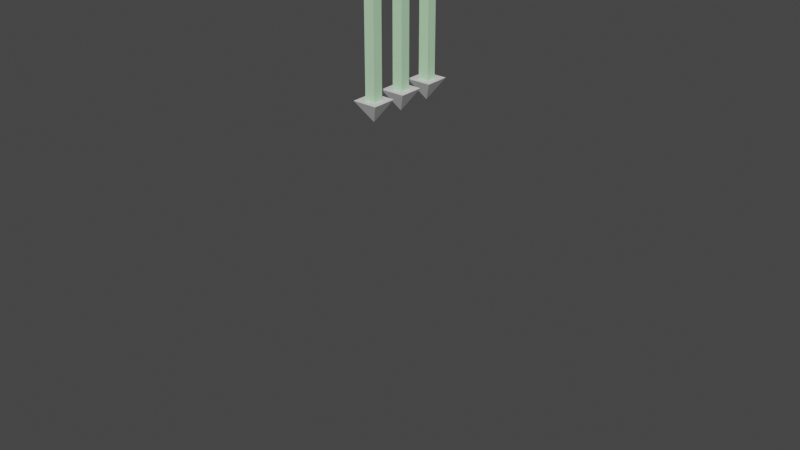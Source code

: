 # Source: Arrow.blend  (saved by Blender 3.3.6; exported with 4.5.12 LTS)
import bpy
from mathutils import Matrix  # noqa: F401  (used for matrix-valued properties, if any)

bpy.ops.wm.read_factory_settings(use_empty=True)
scene = bpy.context.scene
scene.name = 'Scene'

# ---- collections
col_collection = bpy.data.collections.new('Collection'); scene.collection.children.link(col_collection)

# ---- materials (node trees are filled in below, after node groups)
mat_mat_1 = bpy.data.materials.new('Mat_1')
mat_mat_1.alpha_threshold = 0.0
mat_mat_1.use_transparent_shadow = False
mat_mat_1.roughness = 0.5
mat_mat_1.line_color = (0.0, 0.0, 0.0, 1.0)
mat_mat_2 = bpy.data.materials.new('Mat_2')
mat_mat_2.use_transparent_shadow = False
mat_mat_3 = bpy.data.materials.new('Mat_3')
mat_mat_3.use_transparent_shadow = False

# ---- material node trees
mat_mat_1.use_nodes = True; mat_mat_1.node_tree.nodes.clear()
_N = mat_mat_1.node_tree.nodes; _L = mat_mat_1.node_tree.links
n0 = _N.new('ShaderNodeOutputMaterial'); n0.name = 'Material Output'; n0.location = (300, 300)
n1 = _N.new('ShaderNodeBsdfPrincipled'); n1.name = 'Principled BSDF'; n1.location = (10, 300)
n1.distribution = 'GGX'
n1.subsurface_method = 'RANDOM_WALK_SKIN'
n1.inputs[3].default_value = 1.45
n1.inputs[27].default_value = (0.0, 0.0, 0.0, 1.0)
n1.inputs[28].default_value = 1.0
_L.new(n1.outputs[0], n0.inputs[0])
n0.is_active_output = True
mat_mat_2.use_nodes = True; mat_mat_2.node_tree.nodes.clear()
_N = mat_mat_2.node_tree.nodes; _L = mat_mat_2.node_tree.links
n0 = _N.new('ShaderNodeBsdfPrincipled'); n0.name = 'プリンシプルBSDF'; n0.location = (10, 300)
n0.distribution = 'GGX'
n0.subsurface_method = 'RANDOM_WALK_SKIN'
n0.inputs[0].default_value = (0.5, 0.8, 0.5, 1.0)
n0.inputs[3].default_value = 1.45
n0.inputs[27].default_value = (0.0, 0.0, 0.0, 1.0)
n0.inputs[28].default_value = 1.0
n1 = _N.new('ShaderNodeOutputMaterial'); n1.name = 'マテリアル出力'; n1.location = (300, 300)
_L.new(n0.outputs[0], n1.inputs[0])
n1.is_active_output = True
mat_mat_3.use_nodes = True; mat_mat_3.node_tree.nodes.clear()
_N = mat_mat_3.node_tree.nodes; _L = mat_mat_3.node_tree.links
n0 = _N.new('ShaderNodeBsdfPrincipled'); n0.name = 'プリンシプルBSDF'; n0.location = (10, 300)
n0.distribution = 'GGX'
n0.subsurface_method = 'RANDOM_WALK_SKIN'
n0.inputs[0].default_value = (0.8, 0.5, 0.5, 1.0)
n0.inputs[3].default_value = 1.45
n0.inputs[27].default_value = (0.0, 0.0, 0.0, 1.0)
n0.inputs[28].default_value = 1.0
n1 = _N.new('ShaderNodeOutputMaterial'); n1.name = 'マテリアル出力'; n1.location = (300, 300)
_L.new(n0.outputs[0], n1.inputs[0])
n1.is_active_output = True

# ---- world
world_world = bpy.data.worlds.new('World'); scene.world = world_world
world_world.use_nodes = True; world_world.node_tree.nodes.clear()
_N = world_world.node_tree.nodes; _L = world_world.node_tree.links
n0 = _N.new('ShaderNodeOutputWorld'); n0.name = 'World Output'; n0.location = (300, 300)
n1 = _N.new('ShaderNodeBackground'); n1.name = 'Background'; n1.location = (10, 300)
n1.inputs[0].default_value = (0.05088, 0.05088, 0.05088, 1.0)
_L.new(n1.outputs[0], n0.inputs[0])
n0.is_active_output = True
world_world.color = (0.05088, 0.05088, 0.05088)
world_world.use_sun_shadow = False
world_world.sun_shadow_jitter_overblur = 0.0

# ---- meshes
me_arrow = bpy.data.meshes.new('Arrow')
me_arrow.from_pydata([(0.025, -0.025, -0.5621), (0.035, -0.00875, 0.1754), (-0.035, -0.00875, 0.1754), (-0.025, -0.025, -0.5621), (0.025, 0.025, -0.5621), (0.035, 0.00875, 0.1754), (-0.025, 0.025, -0.5621), (-0.035, 0.00875, 0.1754), (0.05, -0.0125, 0.3004), (0.025, -0.025, 0.3379), (-0.025, -0.025, 0.3379), (-0.05, -0.0125, 0.3004), (0.05, 0.0125, 0.3004), (0.025, 0.025, 0.3379), (-0.025, 0.025, 0.3379), (-0.05, 0.0125, 0.3004), (0.06036, 0.06036, -0.5621), (0.06036, -0.06036, -0.5621), (-0.06036, -0.06036, -0.5621), (-0.06036, 0.06036, -0.5621), (-1.166e-07, 0.0, -0.6621), (0.025, 0.00875, 0.1754), (0.025, -0.00875, 0.1754), (0.025, -0.0125, 0.3004), (0.025, 0.0125, 0.3004), (-0.025, 0.00875, 0.1754), (-0.025, -0.00875, 0.1754), (-0.025, -0.0125, 0.3004), (-0.025, 0.0125, 0.3004)], [], [(4, 0, 17, 16), (4, 6, 14, 13), (13, 14, 10, 9), (9, 10, 3, 0), (23, 9, 0, 4, 13, 24, 21, 22), (13, 9, 23, 24), (27, 10, 14, 28), (28, 14, 6, 3, 10, 27, 26, 25), (3, 6, 19, 18), (19, 16, 20), (17, 18, 20), (18, 19, 20), (16, 17, 20), (6, 4, 16, 19), (0, 3, 18, 17), (26, 2, 7, 25), (5, 1, 22, 21), (25, 7, 15, 28), (12, 5, 21, 24), (28, 15, 11, 27), (23, 8, 12, 24), (27, 11, 2, 26), (22, 1, 8, 23), (5, 12, 8, 1), (15, 7, 2, 11)])
me_arrow.polygons.foreach_set('material_index', [0, 1, 1, 1, 1, 1, 1, 1, 0, 0, 0, 0, 0, 0, 0, 2, 2, 2, 2, 2, 2, 2, 2, 2, 2])
_uv = me_arrow.uv_layers.new(name='UVマップ')
_uv.uv.foreach_set('vector', [0.125, 0.5, 0.125, 0.75, 0.125, 0.75, 0.125, 0.5, 0.375, 0.25, 0.625, 0.25, 0.625, 0.5, 0.375, 0.5, 0.375, 0.5, 0.625, 0.5, 0.625, 0.75, 0.375, 0.75, 0.375, 0.75, 0.625, 0.75, 0.625, 1.0, 0.375, 1.0, 0.3646, 0.6875, 0.375, 0.75, 0.125, 0.75, 0.125, 0.5, 0.375, 0.5, 0.3646, 0.5625, 0.3299, 0.5813, 0.3299, 0.6687, 0.375, 0.5, 0.375, 0.75, 0.3646, 0.6875, 0.3646, 0.5625, 0.6354, 0.6875, 0.625, 0.75, 0.625, 0.5, 0.6354, 0.5625, 0.6354, 0.5625, 0.625, 0.5, 0.875, 0.5, 0.875, 0.75, 0.625, 0.75, 0.6354, 0.6875, 0.6701, 0.6688, 0.6701, 0.5813, 0.875, 0.75, 0.875, 0.5, 0.875, 0.5, 0.875, 0.75, 0.625, 0.25, 0.375, 0.25, 0.625, 0.25, 0.375, 1.0, 0.625, 1.0, 0.375, 1.0, 0.875, 0.75, 0.875, 0.5, 0.875, 0.75, 0.125, 0.5, 0.125, 0.75, 0.125, 0.5, 0.625, 0.25, 0.375, 0.25, 0.375, 0.25, 0.625, 0.25, 0.375, 1.0, 0.625, 1.0, 0.625, 1.0, 0.375, 1.0, 0.5893, 0.0, 0.625, 0.0, 0.625, 0.25, 0.5893, 0.25, 0.375, 0.25, 0.375, 0.0, 0.4107, 0.0, 0.4107, 0.25, 0.5893, 0.25, 0.625, 0.25, 0.625, 0.5, 0.5625, 0.5, 0.375, 0.5, 0.375, 0.25, 0.4107, 0.25, 0.4375, 0.5, 0.5625, 0.5, 0.625, 0.5, 0.625, 0.75, 0.5625, 0.75, 0.4375, 0.75, 0.375, 0.75, 0.375, 0.5, 0.4375, 0.5, 0.5625, 0.75, 0.625, 0.75, 0.625, 1.0, 0.5893, 1.0, 0.4107, 1.0, 0.375, 1.0, 0.375, 0.75, 0.4375, 0.75, 0.125, 0.5, 0.375, 0.5, 0.375, 0.75, 0.125, 0.75, 0.625, 0.5, 0.875, 0.5, 0.875, 0.75, 0.625, 0.75])
_ca = me_arrow.color_attributes.new('色', 'BYTE_COLOR', 'CORNER')
_ca.data.foreach_set('color', [1.0, 1.0, 1.0, 1.0, 1.0, 1.0, 1.0, 1.0, 1.0, 1.0, 1.0, 1.0, 1.0, 1.0, 1.0, 1.0, 1.0, 1.0, 1.0, 1.0, 1.0, 1.0, 1.0, 1.0, 1.0, 1.0, 1.0, 1.0, 1.0, 1.0, 1.0, 1.0, 1.0, 1.0, 1.0, 1.0, 1.0, 1.0, 1.0, 1.0, 1.0, 1.0, 1.0, 1.0, 1.0, 1.0, 1.0, 1.0, 1.0, 1.0, 1.0, 1.0, 1.0, 1.0, 1.0, 1.0, 1.0, 1.0, 1.0, 1.0, 1.0, 1.0, 1.0, 1.0, 1.0, 1.0, 1.0, 1.0, 1.0, 1.0, 1.0, 1.0, 1.0, 1.0, 1.0, 1.0, 1.0, 1.0, 1.0, 1.0, 1.0, 1.0, 1.0, 1.0, 1.0, 1.0, 1.0, 1.0, 1.0, 1.0, 1.0, 1.0, 1.0, 1.0, 1.0, 1.0, 1.0, 1.0, 1.0, 1.0, 1.0, 1.0, 1.0, 1.0, 1.0, 1.0, 1.0, 1.0, 1.0, 1.0, 1.0, 1.0, 1.0, 1.0, 1.0, 1.0, 1.0, 1.0, 1.0, 1.0, 1.0, 1.0, 1.0, 1.0, 1.0, 1.0, 1.0, 1.0, 1.0, 1.0, 1.0, 1.0, 1.0, 1.0, 1.0, 1.0, 1.0, 1.0, 1.0, 1.0, 1.0, 1.0, 1.0, 1.0, 1.0, 1.0, 1.0, 1.0, 1.0, 1.0, 1.0, 1.0, 1.0, 1.0, 1.0, 1.0, 1.0, 1.0, 1.0, 1.0, 1.0, 1.0, 1.0, 1.0, 1.0, 1.0, 1.0, 1.0, 1.0, 1.0, 1.0, 1.0, 1.0, 1.0, 1.0, 1.0, 1.0, 1.0, 1.0, 1.0, 1.0, 1.0, 1.0, 1.0, 1.0, 1.0, 1.0, 1.0, 1.0, 1.0, 1.0, 1.0, 1.0, 1.0, 1.0, 1.0, 1.0, 1.0, 1.0, 1.0, 1.0, 1.0, 1.0, 1.0, 1.0, 1.0, 1.0, 1.0, 1.0, 1.0, 1.0, 1.0, 1.0, 1.0, 1.0, 1.0, 1.0, 1.0, 1.0, 1.0, 1.0, 1.0, 1.0, 1.0, 1.0, 1.0, 1.0, 1.0, 1.0, 1.0, 1.0, 1.0, 1.0, 1.0, 1.0, 1.0, 1.0, 1.0, 1.0, 1.0, 1.0, 1.0, 1.0, 1.0, 1.0, 1.0, 1.0, 1.0, 1.0, 1.0, 1.0, 1.0, 1.0, 1.0, 1.0, 1.0, 1.0, 1.0, 1.0, 1.0, 1.0, 1.0, 1.0, 1.0, 1.0, 1.0, 1.0, 1.0, 1.0, 1.0, 1.0, 1.0, 1.0, 1.0, 1.0, 1.0, 1.0, 1.0, 1.0, 1.0, 1.0, 1.0, 1.0, 1.0, 1.0, 1.0, 1.0, 1.0, 1.0, 1.0, 1.0, 1.0, 1.0, 1.0, 1.0, 1.0, 1.0, 1.0, 1.0, 1.0, 1.0, 1.0, 1.0, 1.0, 1.0, 1.0, 1.0, 1.0, 1.0, 1.0, 1.0, 1.0, 1.0, 1.0, 1.0, 1.0, 1.0, 1.0, 1.0, 1.0, 1.0, 1.0, 1.0, 1.0, 1.0, 1.0, 1.0, 1.0, 1.0, 1.0, 1.0, 1.0, 1.0, 1.0, 1.0, 1.0, 1.0, 1.0, 1.0, 1.0, 1.0, 1.0, 1.0, 1.0, 1.0, 1.0, 1.0, 1.0, 1.0, 1.0, 1.0, 1.0, 1.0, 1.0, 1.0, 1.0, 1.0, 1.0, 1.0, 1.0, 1.0, 1.0, 1.0, 1.0, 1.0, 1.0, 1.0, 1.0, 1.0, 1.0, 1.0, 1.0, 1.0, 1.0, 1.0, 1.0, 1.0, 1.0, 1.0, 1.0, 1.0, 1.0, 1.0, 1.0, 1.0, 1.0, 1.0, 1.0, 1.0, 1.0, 1.0, 1.0, 1.0, 1.0, 1.0, 1.0, 1.0, 1.0, 1.0, 1.0, 1.0, 1.0, 1.0, 1.0, 1.0, 1.0, 1.0, 1.0, 1.0, 1.0, 1.0, 1.0, 1.0, 1.0, 1.0, 1.0])
me_arrow.materials.append(mat_mat_1)
me_arrow.materials.append(mat_mat_2)
me_arrow.materials.append(mat_mat_3)
me_arrow.update()
me_arrow_001 = bpy.data.meshes.new('Arrow.001')
me_arrow_001.from_pydata([(0.025, -0.205, -0.5621), (-0.025, -0.205, -0.5621), (0.025, -0.155, -0.5621), (0.025, -0.205, 0.3379), (0.06036, -0.2404, -0.5621), (0.06036, -0.1196, -0.5621), (-0.06036, -0.2404, -0.5621), (-1.464e-07, -0.18, -0.6621), (-0.06036, -0.1196, -0.5621), (-0.025, -0.155, -0.5621), (-0.025, -0.155, 0.3379), (-0.025, -0.1675, 0.3004), (-0.025, -0.205, 0.3379), (0.025, -0.155, 0.3379), (0.025, -0.1675, 0.3004), (0.025, -0.1712, 0.1754), (0.025, -0.1925, 0.3004), (0.05, -0.1675, 0.3004), (0.035, -0.1712, 0.1754), (0.05, -0.1925, 0.3004), (0.035, -0.1887, 0.1754), (0.025, -0.1887, 0.1754), (-0.025, -0.1925, 0.3004), (-0.05, -0.1925, 0.3004), (-0.025, -0.1887, 0.1754), (-0.035, -0.1887, 0.1754), (-0.025, -0.1712, 0.1754), (-0.035, -0.1712, 0.1754), (-0.05, -0.1675, 0.3004)], [], [(0, 1, 6, 4), (3, 12, 1, 0), (16, 3, 0, 2, 13, 14, 15, 21), (2, 0, 4, 5), (5, 4, 7), (4, 6, 7), (6, 8, 7), (8, 5, 7), (9, 2, 5, 8), (1, 9, 8, 6), (2, 9, 10, 13), (11, 10, 9, 1, 12, 22, 24, 26), (22, 12, 10, 11), (13, 10, 12, 3), (13, 3, 16, 14), (17, 18, 15, 14), (16, 19, 17, 14), (18, 17, 19, 20), (21, 20, 19, 16), (18, 20, 21, 15), (11, 28, 23, 22), (22, 23, 25, 24), (24, 25, 27, 26), (26, 27, 28, 11), (28, 27, 25, 23)])
me_arrow_001.polygons.foreach_set('material_index', [0, 1, 1, 0, 0, 0, 0, 0, 0, 0, 1, 1, 1, 1, 1, 2, 2, 2, 2, 2, 2, 2, 2, 2, 2])
_uv = me_arrow_001.uv_layers.new(name='UVマップ')
_uv.uv.foreach_set('vector', [0.375, 1.0, 0.625, 1.0, 0.625, 1.0, 0.375, 1.0, 0.375, 0.75, 0.625, 0.75, 0.625, 1.0, 0.375, 1.0, 0.3646, 0.6875, 0.375, 0.75, 0.125, 0.75, 0.125, 0.5, 0.375, 0.5, 0.3646, 0.5625, 0.3299, 0.5813, 0.3299, 0.6687, 0.125, 0.5, 0.125, 0.75, 0.125, 0.75, 0.125, 0.5, 0.125, 0.5, 0.125, 0.75, 0.125, 0.5, 0.375, 1.0, 0.625, 1.0, 0.375, 1.0, 0.875, 0.75, 0.875, 0.5, 0.875, 0.75, 0.625, 0.25, 0.375, 0.25, 0.625, 0.25, 0.625, 0.25, 0.375, 0.25, 0.375, 0.25, 0.625, 0.25, 0.875, 0.75, 0.875, 0.5, 0.875, 0.5, 0.875, 0.75, 0.375, 0.25, 0.625, 0.25, 0.625, 0.5, 0.375, 0.5, 0.6354, 0.5625, 0.625, 0.5, 0.875, 0.5, 0.875, 0.75, 0.625, 0.75, 0.6354, 0.6875, 0.6701, 0.6688, 0.6701, 0.5813, 0.6354, 0.6875, 0.625, 0.75, 0.625, 0.5, 0.6354, 0.5625, 0.375, 0.5, 0.625, 0.5, 0.625, 0.75, 0.375, 0.75, 0.375, 0.5, 0.375, 0.75, 0.3646, 0.6875, 0.3646, 0.5625, 0.375, 0.5, 0.375, 0.25, 0.4107, 0.25, 0.4375, 0.5, 0.4375, 0.75, 0.375, 0.75, 0.375, 0.5, 0.4375, 0.5, 0.125, 0.5, 0.375, 0.5, 0.375, 0.75, 0.125, 0.75, 0.4107, 1.0, 0.375, 1.0, 0.375, 0.75, 0.4375, 0.75, 0.375, 0.25, 0.375, 0.0, 0.4107, 0.0, 0.4107, 0.25, 0.5625, 0.5, 0.625, 0.5, 0.625, 0.75, 0.5625, 0.75, 0.5625, 0.75, 0.625, 0.75, 0.625, 1.0, 0.5893, 1.0, 0.5893, 0.0, 0.625, 0.0, 0.625, 0.25, 0.5893, 0.25, 0.5893, 0.25, 0.625, 0.25, 0.625, 0.5, 0.5625, 0.5, 0.625, 0.5, 0.875, 0.5, 0.875, 0.75, 0.625, 0.75])
_ca = me_arrow_001.color_attributes.new('色', 'BYTE_COLOR', 'CORNER')
_ca.data.foreach_set('color', [1.0, 1.0, 1.0, 1.0, 1.0, 1.0, 1.0, 1.0, 1.0, 1.0, 1.0, 1.0, 1.0, 1.0, 1.0, 1.0, 1.0, 1.0, 1.0, 1.0, 1.0, 1.0, 1.0, 1.0, 1.0, 1.0, 1.0, 1.0, 1.0, 1.0, 1.0, 1.0, 1.0, 1.0, 1.0, 1.0, 1.0, 1.0, 1.0, 1.0, 1.0, 1.0, 1.0, 1.0, 1.0, 1.0, 1.0, 1.0, 1.0, 1.0, 1.0, 1.0, 1.0, 1.0, 1.0, 1.0, 1.0, 1.0, 1.0, 1.0, 1.0, 1.0, 1.0, 1.0, 1.0, 1.0, 1.0, 1.0, 1.0, 1.0, 1.0, 1.0, 1.0, 1.0, 1.0, 1.0, 1.0, 1.0, 1.0, 1.0, 1.0, 1.0, 1.0, 1.0, 1.0, 1.0, 1.0, 1.0, 1.0, 1.0, 1.0, 1.0, 1.0, 1.0, 1.0, 1.0, 1.0, 1.0, 1.0, 1.0, 1.0, 1.0, 1.0, 1.0, 1.0, 1.0, 1.0, 1.0, 1.0, 1.0, 1.0, 1.0, 1.0, 1.0, 1.0, 1.0, 1.0, 1.0, 1.0, 1.0, 1.0, 1.0, 1.0, 1.0, 1.0, 1.0, 1.0, 1.0, 1.0, 1.0, 1.0, 1.0, 1.0, 1.0, 1.0, 1.0, 1.0, 1.0, 1.0, 1.0, 1.0, 1.0, 1.0, 1.0, 1.0, 1.0, 1.0, 1.0, 1.0, 1.0, 1.0, 1.0, 1.0, 1.0, 1.0, 1.0, 1.0, 1.0, 1.0, 1.0, 1.0, 1.0, 1.0, 1.0, 1.0, 1.0, 1.0, 1.0, 1.0, 1.0, 1.0, 1.0, 1.0, 1.0, 1.0, 1.0, 1.0, 1.0, 1.0, 1.0, 1.0, 1.0, 1.0, 1.0, 1.0, 1.0, 1.0, 1.0, 1.0, 1.0, 1.0, 1.0, 1.0, 1.0, 1.0, 1.0, 1.0, 1.0, 1.0, 1.0, 1.0, 1.0, 1.0, 1.0, 1.0, 1.0, 1.0, 1.0, 1.0, 1.0, 1.0, 1.0, 1.0, 1.0, 1.0, 1.0, 1.0, 1.0, 1.0, 1.0, 1.0, 1.0, 1.0, 1.0, 1.0, 1.0, 1.0, 1.0, 1.0, 1.0, 1.0, 1.0, 1.0, 1.0, 1.0, 1.0, 1.0, 1.0, 1.0, 1.0, 1.0, 1.0, 1.0, 1.0, 1.0, 1.0, 1.0, 1.0, 1.0, 1.0, 1.0, 1.0, 1.0, 1.0, 1.0, 1.0, 1.0, 1.0, 1.0, 1.0, 1.0, 1.0, 1.0, 1.0, 1.0, 1.0, 1.0, 1.0, 1.0, 1.0, 1.0, 1.0, 1.0, 1.0, 1.0, 1.0, 1.0, 1.0, 1.0, 1.0, 1.0, 1.0, 1.0, 1.0, 1.0, 1.0, 1.0, 1.0, 1.0, 1.0, 1.0, 1.0, 1.0, 1.0, 1.0, 1.0, 1.0, 1.0, 1.0, 1.0, 1.0, 1.0, 1.0, 1.0, 1.0, 1.0, 1.0, 1.0, 1.0, 1.0, 1.0, 1.0, 1.0, 1.0, 1.0, 1.0, 1.0, 1.0, 1.0, 1.0, 1.0, 1.0, 1.0, 1.0, 1.0, 1.0, 1.0, 1.0, 1.0, 1.0, 1.0, 1.0, 1.0, 1.0, 1.0, 1.0, 1.0, 1.0, 1.0, 1.0, 1.0, 1.0, 1.0, 1.0, 1.0, 1.0, 1.0, 1.0, 1.0, 1.0, 1.0, 1.0, 1.0, 1.0, 1.0, 1.0, 1.0, 1.0, 1.0, 1.0, 1.0, 1.0, 1.0, 1.0, 1.0, 1.0, 1.0, 1.0, 1.0, 1.0, 1.0, 1.0, 1.0, 1.0, 1.0, 1.0, 1.0, 1.0, 1.0, 1.0, 1.0, 1.0, 1.0, 1.0, 1.0, 1.0, 1.0, 1.0, 1.0, 1.0, 1.0, 1.0, 1.0, 1.0, 1.0, 1.0, 1.0, 1.0, 1.0, 1.0, 1.0, 1.0, 1.0, 1.0, 1.0, 1.0, 1.0, 1.0, 1.0, 1.0, 1.0, 1.0, 1.0, 1.0, 1.0, 1.0])
me_arrow_001.materials.append(mat_mat_1)
me_arrow_001.materials.append(mat_mat_2)
me_arrow_001.materials.append(mat_mat_3)
me_arrow_001.update()
me_arrow_002 = bpy.data.meshes.new('Arrow.002')
me_arrow_002.from_pydata([(0.025, 0.155, -0.5621), (-0.025, 0.155, -0.5621), (0.025, 0.205, -0.5621), (0.025, 0.155, 0.3379), (0.06036, 0.1196, -0.5621), (0.06036, 0.2404, -0.5621), (-0.06036, 0.1196, -0.5621), (-1.464e-07, 0.18, -0.6621), (-0.06036, 0.2404, -0.5621), (-0.025, 0.205, -0.5621), (-0.025, 0.205, 0.3379), (-0.025, 0.1925, 0.3004), (-0.025, 0.155, 0.3379), (0.025, 0.205, 0.3379), (0.025, 0.1925, 0.3004), (0.025, 0.1887, 0.1754), (0.025, 0.1675, 0.3004), (0.05, 0.1925, 0.3004), (0.035, 0.1887, 0.1754), (0.05, 0.1675, 0.3004), (0.035, 0.1712, 0.1754), (0.025, 0.1712, 0.1754), (-0.025, 0.1675, 0.3004), (-0.05, 0.1675, 0.3004), (-0.025, 0.1712, 0.1754), (-0.035, 0.1712, 0.1754), (-0.025, 0.1887, 0.1754), (-0.035, 0.1887, 0.1754), (-0.05, 0.1925, 0.3004)], [], [(0, 1, 6, 4), (3, 12, 1, 0), (16, 3, 0, 2, 13, 14, 15, 21), (2, 0, 4, 5), (5, 4, 7), (4, 6, 7), (6, 8, 7), (8, 5, 7), (9, 2, 5, 8), (1, 9, 8, 6), (2, 9, 10, 13), (11, 10, 9, 1, 12, 22, 24, 26), (22, 12, 10, 11), (13, 10, 12, 3), (13, 3, 16, 14), (17, 18, 15, 14), (16, 19, 17, 14), (18, 17, 19, 20), (21, 20, 19, 16), (18, 20, 21, 15), (11, 28, 23, 22), (22, 23, 25, 24), (24, 25, 27, 26), (26, 27, 28, 11), (28, 27, 25, 23)])
me_arrow_002.polygons.foreach_set('material_index', [0, 1, 1, 0, 0, 0, 0, 0, 0, 0, 1, 1, 1, 1, 1, 2, 2, 2, 2, 2, 2, 2, 2, 2, 2])
_uv = me_arrow_002.uv_layers.new(name='UVマップ')
_uv.uv.foreach_set('vector', [0.375, 1.0, 0.625, 1.0, 0.625, 1.0, 0.375, 1.0, 0.375, 0.75, 0.625, 0.75, 0.625, 1.0, 0.375, 1.0, 0.3646, 0.6875, 0.375, 0.75, 0.125, 0.75, 0.125, 0.5, 0.375, 0.5, 0.3646, 0.5625, 0.3299, 0.5813, 0.3299, 0.6687, 0.125, 0.5, 0.125, 0.75, 0.125, 0.75, 0.125, 0.5, 0.125, 0.5, 0.125, 0.75, 0.125, 0.5, 0.375, 1.0, 0.625, 1.0, 0.375, 1.0, 0.875, 0.75, 0.875, 0.5, 0.875, 0.75, 0.625, 0.25, 0.375, 0.25, 0.625, 0.25, 0.625, 0.25, 0.375, 0.25, 0.375, 0.25, 0.625, 0.25, 0.875, 0.75, 0.875, 0.5, 0.875, 0.5, 0.875, 0.75, 0.375, 0.25, 0.625, 0.25, 0.625, 0.5, 0.375, 0.5, 0.6354, 0.5625, 0.625, 0.5, 0.875, 0.5, 0.875, 0.75, 0.625, 0.75, 0.6354, 0.6875, 0.6701, 0.6688, 0.6701, 0.5813, 0.6354, 0.6875, 0.625, 0.75, 0.625, 0.5, 0.6354, 0.5625, 0.375, 0.5, 0.625, 0.5, 0.625, 0.75, 0.375, 0.75, 0.375, 0.5, 0.375, 0.75, 0.3646, 0.6875, 0.3646, 0.5625, 0.375, 0.5, 0.375, 0.25, 0.4107, 0.25, 0.4375, 0.5, 0.4375, 0.75, 0.375, 0.75, 0.375, 0.5, 0.4375, 0.5, 0.125, 0.5, 0.375, 0.5, 0.375, 0.75, 0.125, 0.75, 0.4107, 1.0, 0.375, 1.0, 0.375, 0.75, 0.4375, 0.75, 0.375, 0.25, 0.375, 0.0, 0.4107, 0.0, 0.4107, 0.25, 0.5625, 0.5, 0.625, 0.5, 0.625, 0.75, 0.5625, 0.75, 0.5625, 0.75, 0.625, 0.75, 0.625, 1.0, 0.5893, 1.0, 0.5893, 0.0, 0.625, 0.0, 0.625, 0.25, 0.5893, 0.25, 0.5893, 0.25, 0.625, 0.25, 0.625, 0.5, 0.5625, 0.5, 0.625, 0.5, 0.875, 0.5, 0.875, 0.75, 0.625, 0.75])
_ca = me_arrow_002.color_attributes.new('色', 'BYTE_COLOR', 'CORNER')
_ca.data.foreach_set('color', [1.0, 1.0, 1.0, 1.0, 1.0, 1.0, 1.0, 1.0, 1.0, 1.0, 1.0, 1.0, 1.0, 1.0, 1.0, 1.0, 1.0, 1.0, 1.0, 1.0, 1.0, 1.0, 1.0, 1.0, 1.0, 1.0, 1.0, 1.0, 1.0, 1.0, 1.0, 1.0, 1.0, 1.0, 1.0, 1.0, 1.0, 1.0, 1.0, 1.0, 1.0, 1.0, 1.0, 1.0, 1.0, 1.0, 1.0, 1.0, 1.0, 1.0, 1.0, 1.0, 1.0, 1.0, 1.0, 1.0, 1.0, 1.0, 1.0, 1.0, 1.0, 1.0, 1.0, 1.0, 1.0, 1.0, 1.0, 1.0, 1.0, 1.0, 1.0, 1.0, 1.0, 1.0, 1.0, 1.0, 1.0, 1.0, 1.0, 1.0, 1.0, 1.0, 1.0, 1.0, 1.0, 1.0, 1.0, 1.0, 1.0, 1.0, 1.0, 1.0, 1.0, 1.0, 1.0, 1.0, 1.0, 1.0, 1.0, 1.0, 1.0, 1.0, 1.0, 1.0, 1.0, 1.0, 1.0, 1.0, 1.0, 1.0, 1.0, 1.0, 1.0, 1.0, 1.0, 1.0, 1.0, 1.0, 1.0, 1.0, 1.0, 1.0, 1.0, 1.0, 1.0, 1.0, 1.0, 1.0, 1.0, 1.0, 1.0, 1.0, 1.0, 1.0, 1.0, 1.0, 1.0, 1.0, 1.0, 1.0, 1.0, 1.0, 1.0, 1.0, 1.0, 1.0, 1.0, 1.0, 1.0, 1.0, 1.0, 1.0, 1.0, 1.0, 1.0, 1.0, 1.0, 1.0, 1.0, 1.0, 1.0, 1.0, 1.0, 1.0, 1.0, 1.0, 1.0, 1.0, 1.0, 1.0, 1.0, 1.0, 1.0, 1.0, 1.0, 1.0, 1.0, 1.0, 1.0, 1.0, 1.0, 1.0, 1.0, 1.0, 1.0, 1.0, 1.0, 1.0, 1.0, 1.0, 1.0, 1.0, 1.0, 1.0, 1.0, 1.0, 1.0, 1.0, 1.0, 1.0, 1.0, 1.0, 1.0, 1.0, 1.0, 1.0, 1.0, 1.0, 1.0, 1.0, 1.0, 1.0, 1.0, 1.0, 1.0, 1.0, 1.0, 1.0, 1.0, 1.0, 1.0, 1.0, 1.0, 1.0, 1.0, 1.0, 1.0, 1.0, 1.0, 1.0, 1.0, 1.0, 1.0, 1.0, 1.0, 1.0, 1.0, 1.0, 1.0, 1.0, 1.0, 1.0, 1.0, 1.0, 1.0, 1.0, 1.0, 1.0, 1.0, 1.0, 1.0, 1.0, 1.0, 1.0, 1.0, 1.0, 1.0, 1.0, 1.0, 1.0, 1.0, 1.0, 1.0, 1.0, 1.0, 1.0, 1.0, 1.0, 1.0, 1.0, 1.0, 1.0, 1.0, 1.0, 1.0, 1.0, 1.0, 1.0, 1.0, 1.0, 1.0, 1.0, 1.0, 1.0, 1.0, 1.0, 1.0, 1.0, 1.0, 1.0, 1.0, 1.0, 1.0, 1.0, 1.0, 1.0, 1.0, 1.0, 1.0, 1.0, 1.0, 1.0, 1.0, 1.0, 1.0, 1.0, 1.0, 1.0, 1.0, 1.0, 1.0, 1.0, 1.0, 1.0, 1.0, 1.0, 1.0, 1.0, 1.0, 1.0, 1.0, 1.0, 1.0, 1.0, 1.0, 1.0, 1.0, 1.0, 1.0, 1.0, 1.0, 1.0, 1.0, 1.0, 1.0, 1.0, 1.0, 1.0, 1.0, 1.0, 1.0, 1.0, 1.0, 1.0, 1.0, 1.0, 1.0, 1.0, 1.0, 1.0, 1.0, 1.0, 1.0, 1.0, 1.0, 1.0, 1.0, 1.0, 1.0, 1.0, 1.0, 1.0, 1.0, 1.0, 1.0, 1.0, 1.0, 1.0, 1.0, 1.0, 1.0, 1.0, 1.0, 1.0, 1.0, 1.0, 1.0, 1.0, 1.0, 1.0, 1.0, 1.0, 1.0, 1.0, 1.0, 1.0, 1.0, 1.0, 1.0, 1.0, 1.0, 1.0, 1.0, 1.0, 1.0, 1.0, 1.0, 1.0, 1.0, 1.0, 1.0, 1.0, 1.0, 1.0, 1.0, 1.0, 1.0, 1.0, 1.0, 1.0, 1.0, 1.0, 1.0, 1.0, 1.0, 1.0])
me_arrow_002.materials.append(mat_mat_1)
me_arrow_002.materials.append(mat_mat_2)
me_arrow_002.materials.append(mat_mat_3)
me_arrow_002.update()
arm_002 = bpy.data.armatures.new('アーマチュア.002')  # bones are not reproduced

# ---- objects
ob_arrow = bpy.data.objects.new('Arrow', me_arrow)
ob_arrow_001 = bpy.data.objects.new('Arrow.001', me_arrow_001)
ob_arrow_002 = bpy.data.objects.new('Arrow.002', me_arrow_002)
ob_x = bpy.data.objects.new('アーマチュア', arm_002)

# ---- transforms, parenting, visibility, modifiers, constraints
ob_arrow.parent = ob_x
ob_arrow.location = (0.0, 0.0, 0.0)
_vg = ob_arrow.vertex_groups.new(name='All Bone')
_vg = ob_arrow.vertex_groups.new(name='Arrow_Bone01')
for _i, _w in zip([1, 2, 5, 7, 8, 9, 10, 11, 12, 13, 14, 15, 21, 22, 23, 24, 25, 26, 27, 28], [0.8957, 0.8994, 0.9022, 0.8958, 1.005, 1.035, 1.032, 1.009, 1.012, 1.033, 1.036, 1.003, 0.903, 0.8894, 1.003, 1.023, 0.8912, 0.8984, 1.02, 1.003]): _vg.add([_i], _w, 'REPLACE')
_vg = ob_arrow.vertex_groups.new(name='Arrow_Bone02')
for _i, _w in zip([0, 1, 2, 3, 4, 5, 6, 7, 16, 17, 18, 19, 20, 21, 22, 25, 26], [0.9951, 0.1043, 0.1006, 0.9885, 0.9883, 0.09775, 0.9951, 0.1042, 0.9908, 0.9956, 0.9943, 0.9956, 0.9995, 0.097, 0.1106, 0.1088, 0.1016]): _vg.add([_i], _w, 'REPLACE')
_vg = ob_arrow.vertex_groups.new(name='Arrow002_Bone01')
_vg = ob_arrow.vertex_groups.new(name='Arrow001_Bone01')
_vg = ob_arrow.vertex_groups.new(name='Arrow001_Bone02')
_vg = ob_arrow.vertex_groups.new(name='Arrow002_Bone02')
_vg = ob_arrow.vertex_groups.new(name='Bone.007')
_vg = ob_arrow.vertex_groups.new(name='Bone.008')
_m = ob_arrow.modifiers.new('アーマチュア', 'ARMATURE')
_m.object = ob_x
ob_arrow_001.parent = ob_x
ob_arrow_001.location = (0.0, 0.0, 0.0)
_vg = ob_arrow_001.vertex_groups.new(name='All Bone')
_vg = ob_arrow_001.vertex_groups.new(name='Arrow_Bone01')
_vg = ob_arrow_001.vertex_groups.new(name='Arrow_Bone02')
_vg = ob_arrow_001.vertex_groups.new(name='Arrow002_Bone01')
_vg = ob_arrow_001.vertex_groups.new(name='Arrow001_Bone01')
for _i, _w in zip([1, 2, 3, 5, 6, 8, 9, 10, 11, 12, 13, 14, 15, 16, 17, 18, 19, 20, 21, 22, 23, 24, 25, 26, 27, 28], [0.01569, 0.06767, 1.066, 0.005287, 0.005238, 0.01432, 0.02625, 1.028, 0.9956, 1.03, 1.045, 1.053, 0.9622, 1.023, 1.028, 0.961, 1.018, 0.9556, 0.9511, 1.008, 0.9995, 0.8796, 0.8993, 0.8713, 0.8908, 0.9956]): _vg.add([_i], _w, 'REPLACE')
_vg = ob_arrow_001.vertex_groups.new(name='Arrow001_Bone02')
for _i, _w in zip([0, 1, 2, 4, 5, 6, 7, 8, 9, 15, 18, 20, 21, 24, 25, 26, 27], [0.9756, 0.9672, 0.9323, 0.9897, 0.9724, 0.9724, 0.9931, 0.9678, 0.9619, 0.0256, 0.02804, 0.03887, 0.04783, 0.1204, 0.1007, 0.1287, 0.1092]): _vg.add([_i], _w, 'REPLACE')
_vg = ob_arrow_001.vertex_groups.new(name='Arrow002_Bone02')
_vg = ob_arrow_001.vertex_groups.new(name='Bone.007')
_vg = ob_arrow_001.vertex_groups.new(name='Bone.008')
_m = ob_arrow_001.modifiers.new('アーマチュア', 'ARMATURE')
_m.object = ob_x
ob_arrow_002.parent = ob_x
ob_arrow_002.location = (0.0, 0.0, 0.0)
_vg = ob_arrow_002.vertex_groups.new(name='All Bone')
_vg = ob_arrow_002.vertex_groups.new(name='Arrow_Bone01')
_vg = ob_arrow_002.vertex_groups.new(name='Arrow_Bone02')
_vg = ob_arrow_002.vertex_groups.new(name='Arrow002_Bone01')
for _i, _w in zip([1, 2, 3, 5, 6, 9, 10, 11, 12, 13, 14, 15, 16, 17, 18, 19, 20, 21, 22, 23, 24, 25, 26, 27, 28], [0.01699, 0.02071, 1.039, 0.007335, 0.004549, 0.00318, 1.039, 1.005, 1.032, 1.033, 1.023, 0.906, 1.005, 1.012, 0.9057, 1.006, 0.9002, 0.8946, 1.02, 1.011, 0.9016, 0.9028, 0.8953, 0.8997, 1.006]): _vg.add([_i], _w, 'REPLACE')
_vg = ob_arrow_002.vertex_groups.new(name='Arrow001_Bone01')
_vg = ob_arrow_002.vertex_groups.new(name='Arrow001_Bone02')
_vg = ob_arrow_002.vertex_groups.new(name='Arrow002_Bone02')
for _i, _w in zip([0, 1, 2, 4, 5, 6, 7, 8, 9, 15, 18, 20, 21, 24, 25, 26, 27], [0.986, 0.9665, 0.9646, 0.9938, 0.9713, 0.9727, 0.9946, 0.9767, 0.9734, 0.09404, 0.09429, 0.0998, 0.1054, 0.09837, 0.0972, 0.1047, 0.1003]): _vg.add([_i], _w, 'REPLACE')
_vg = ob_arrow_002.vertex_groups.new(name='Bone.007')
for _i, _w in zip([1, 2, 3, 5, 10, 11, 12, 13, 14, 15, 16, 17, 18, 19, 20, 21, 22, 23, 24, 25, 26, 27, 28], [0.03874, 0.03043, 0.3403, 0.01313, 0.6198, 0.7604, 0.3413, 0.6206, 0.7858, 0.7103, 0.6528, 0.7374, 0.6614, 0.693, 0.5665, 0.5125, 0.6808, 0.7081, 0.6714, 0.7462, 0.6526, 0.6861, 0.7336]): _vg.add([_i], _w, 'REPLACE')
_vg = ob_arrow_002.vertex_groups.new(name='Bone.008')
for _i, _w in zip([0, 1, 2, 4, 5, 6, 7, 8, 9, 15, 18, 20, 21, 24, 25, 26, 27], [0.9948, 0.9871, 0.9894, 0.9953, 0.9916, 0.9936, 0.9996, 0.9958, 0.9954, 0.09845, 0.09843, 0.1035, 0.109, 0.1011, 0.07664, 0.1094, 0.09631]): _vg.add([_i], _w, 'REPLACE')
_m = ob_arrow_002.modifiers.new('アーマチュア', 'ARMATURE')
_m.object = ob_x
ob_x.location = (0.0, 0.0, 2.19)
ob_x.show_in_front = True

# ---- collection membership
col_collection.objects.link(ob_arrow)
col_collection.objects.link(ob_arrow_001)
col_collection.objects.link(ob_arrow_002)
col_collection.objects.link(ob_x)

# ---- scene / render settings (as saved in the file)
scene.frame_start = 1; scene.frame_end = 35; scene.frame_set(21)
scene.render.engine = 'BLENDER_EEVEE_NEXT'
scene.cycles.sampling_pattern = 'TABULATED_SOBOL'
scene.cycles.use_light_tree = False
scene.view_settings.view_transform = 'Filmic'
bpy.context.view_layer.update()

# ---- added for rendering (the .blend has no active camera and no usable light): camera, sun
cam_auto = bpy.data.cameras.new('AutoCamera')
cam_auto.lens = 50.0
cam_auto.sensor_width = 36.0
cam_auto.clip_end = 1000.0
ob_auto_camera = bpy.data.objects.new('AutoCamera', cam_auto)
scene.collection.objects.link(ob_auto_camera)
ob_auto_camera.location = (2.92909, -3.52105, 3.30689)
ob_auto_camera.rotation_euler = (1.09748, -7.21219e-08, 0.694738)
scene.camera = ob_auto_camera
light_auto_sun = bpy.data.lights.new('AutoSun', 'SUN')
light_auto_sun.energy = 3.0
light_auto_sun.angle = 0.0523599
ob_auto_sun = bpy.data.objects.new('AutoSun', light_auto_sun)
scene.collection.objects.link(ob_auto_sun)
ob_auto_sun.rotation_euler = (0.872665, 0.174533, 0.523599)
bpy.context.view_layer.update()
